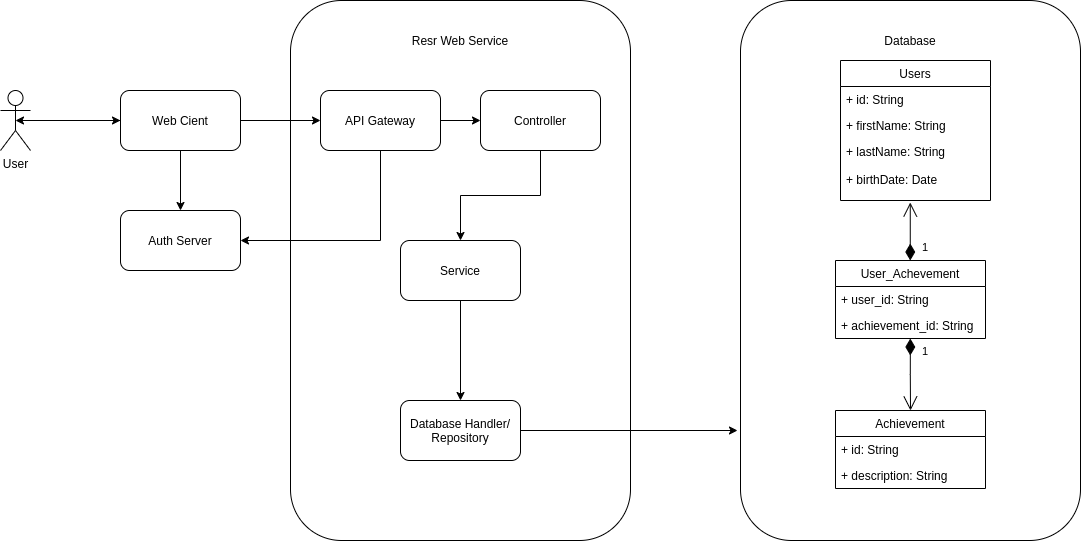

The diagram above was exported from draw.io. Its source (the exported page's mxGraphModel, read from the mxfile embedded in the PNG):
<mxGraphModel dx="1368" dy="806" grid="1" gridSize="10" guides="1" tooltips="1" connect="1" arrows="1" fold="1" page="1" pageScale="1" pageWidth="827" pageHeight="1169" background="#ffffff" math="0" shadow="0">
  <root>
    <mxCell id="0" />
    <mxCell id="1" parent="0" />
    <mxCell id="gmIfj63geafFfgAs9yGf-31" style="edgeStyle=orthogonalEdgeStyle;rounded=0;orthogonalLoop=1;jettySize=auto;html=1;entryX=0;entryY=0.5;entryDx=0;entryDy=0;" edge="1" parent="1" source="gmIfj63geafFfgAs9yGf-1" target="gmIfj63geafFfgAs9yGf-4">
      <mxGeometry relative="1" as="geometry" />
    </mxCell>
    <mxCell id="gmIfj63geafFfgAs9yGf-1" value="User" style="shape=umlActor;verticalLabelPosition=bottom;verticalAlign=top;html=1;outlineConnect=0;" vertex="1" parent="1">
      <mxGeometry x="70" y="100" width="30" height="60" as="geometry" />
    </mxCell>
    <mxCell id="gmIfj63geafFfgAs9yGf-32" style="edgeStyle=orthogonalEdgeStyle;rounded=0;orthogonalLoop=1;jettySize=auto;html=1;entryX=0.5;entryY=0.5;entryDx=0;entryDy=0;entryPerimeter=0;" edge="1" parent="1" source="gmIfj63geafFfgAs9yGf-4" target="gmIfj63geafFfgAs9yGf-1">
      <mxGeometry relative="1" as="geometry" />
    </mxCell>
    <mxCell id="gmIfj63geafFfgAs9yGf-36" style="edgeStyle=orthogonalEdgeStyle;rounded=0;orthogonalLoop=1;jettySize=auto;html=1;" edge="1" parent="1" source="gmIfj63geafFfgAs9yGf-4" target="gmIfj63geafFfgAs9yGf-35">
      <mxGeometry relative="1" as="geometry" />
    </mxCell>
    <mxCell id="gmIfj63geafFfgAs9yGf-39" style="edgeStyle=orthogonalEdgeStyle;rounded=0;orthogonalLoop=1;jettySize=auto;html=1;entryX=0.5;entryY=0;entryDx=0;entryDy=0;" edge="1" parent="1" source="gmIfj63geafFfgAs9yGf-4" target="gmIfj63geafFfgAs9yGf-38">
      <mxGeometry relative="1" as="geometry" />
    </mxCell>
    <mxCell id="gmIfj63geafFfgAs9yGf-4" value="Web Cient" style="rounded=1;whiteSpace=wrap;html=1;" vertex="1" parent="1">
      <mxGeometry x="190" y="100" width="120" height="60" as="geometry" />
    </mxCell>
    <mxCell id="gmIfj63geafFfgAs9yGf-7" value="&lt;span style=&quot;color: rgba(0 , 0 , 0 , 0) ; font-family: monospace ; font-size: 0px&quot;&gt;%3CmxGraphModel%3E%3Croot%3E%3CmxCell%20id%3D%220%22%2F%3E%3CmxCell%20id%3D%221%22%20parent%3D%220%22%2F%3E%3CmxCell%20id%3D%222%22%20value%3D%22Web%20Cient%22%20style%3D%22rounded%3D1%3BwhiteSpace%3Dwrap%3Bhtml%3D1%3B%22%20vertex%3D%221%22%20parent%3D%221%22%3E%3CmxGeometry%20x%3D%22460%22%20y%3D%22120%22%20width%3D%22120%22%20height%3D%2260%22%20as%3D%22geometry%22%2F%3E%3C%2FmxCell%3E%3C%2Froot%3E%3C%2FmxGraphModel%3E&lt;/span&gt;" style="rounded=1;whiteSpace=wrap;html=1;fillColor=none;" vertex="1" parent="1">
      <mxGeometry x="360" y="10" width="340" height="540" as="geometry" />
    </mxCell>
    <mxCell id="gmIfj63geafFfgAs9yGf-8" value="Resr Web Service" style="text;html=1;strokeColor=none;fillColor=none;align=center;verticalAlign=middle;whiteSpace=wrap;rounded=0;" vertex="1" parent="1">
      <mxGeometry x="470" y="40" width="120" height="20" as="geometry" />
    </mxCell>
    <mxCell id="gmIfj63geafFfgAs9yGf-13" style="edgeStyle=orthogonalEdgeStyle;rounded=0;orthogonalLoop=1;jettySize=auto;html=1;" edge="1" parent="1" source="gmIfj63geafFfgAs9yGf-9" target="gmIfj63geafFfgAs9yGf-10">
      <mxGeometry relative="1" as="geometry" />
    </mxCell>
    <mxCell id="gmIfj63geafFfgAs9yGf-9" value="Controller" style="rounded=1;whiteSpace=wrap;html=1;" vertex="1" parent="1">
      <mxGeometry x="550" y="100" width="120" height="60" as="geometry" />
    </mxCell>
    <mxCell id="gmIfj63geafFfgAs9yGf-14" style="edgeStyle=orthogonalEdgeStyle;rounded=0;orthogonalLoop=1;jettySize=auto;html=1;entryX=0.5;entryY=0;entryDx=0;entryDy=0;" edge="1" parent="1" source="gmIfj63geafFfgAs9yGf-10" target="gmIfj63geafFfgAs9yGf-11">
      <mxGeometry relative="1" as="geometry" />
    </mxCell>
    <mxCell id="gmIfj63geafFfgAs9yGf-10" value="Service" style="rounded=1;whiteSpace=wrap;html=1;" vertex="1" parent="1">
      <mxGeometry x="470" y="250" width="120" height="60" as="geometry" />
    </mxCell>
    <mxCell id="gmIfj63geafFfgAs9yGf-16" style="edgeStyle=orthogonalEdgeStyle;rounded=0;orthogonalLoop=1;jettySize=auto;html=1;" edge="1" parent="1" source="gmIfj63geafFfgAs9yGf-11">
      <mxGeometry relative="1" as="geometry">
        <mxPoint x="807" y="440" as="targetPoint" />
      </mxGeometry>
    </mxCell>
    <mxCell id="gmIfj63geafFfgAs9yGf-11" value="Database Handler/&lt;br&gt;Repository" style="rounded=1;whiteSpace=wrap;html=1;" vertex="1" parent="1">
      <mxGeometry x="470" y="410" width="120" height="60" as="geometry" />
    </mxCell>
    <mxCell id="gmIfj63geafFfgAs9yGf-15" value="&lt;span style=&quot;color: rgba(0 , 0 , 0 , 0) ; font-family: monospace ; font-size: 0px&quot;&gt;%3CmxGraphModel%3E%3Croot%3E%3CmxCell%20id%3D%220%22%2F%3E%3CmxCell%20id%3D%221%22%20parent%3D%220%22%2F%3E%3CmxCell%20id%3D%222%22%20value%3D%22Web%20Cient%22%20style%3D%22rounded%3D1%3BwhiteSpace%3Dwrap%3Bhtml%3D1%3B%22%20vertex%3D%221%22%20parent%3D%221%22%3E%3CmxGeometry%20x%3D%22460%22%20y%3D%22120%22%20width%3D%22120%22%20height%3D%2260%22%20as%3D%22geometry%22%2F%3E%3C%2FmxCell%3E%3C%2Froot%3E%3C%2FmxGraphModel%3E&lt;/span&gt;" style="rounded=1;whiteSpace=wrap;html=1;fillColor=none;" vertex="1" parent="1">
      <mxGeometry x="810" y="10" width="340" height="540" as="geometry" />
    </mxCell>
    <mxCell id="gmIfj63geafFfgAs9yGf-17" value="Database" style="text;html=1;strokeColor=none;fillColor=none;align=center;verticalAlign=middle;whiteSpace=wrap;rounded=0;" vertex="1" parent="1">
      <mxGeometry x="960" y="40" width="40" height="20" as="geometry" />
    </mxCell>
    <mxCell id="gmIfj63geafFfgAs9yGf-18" value="Users" style="swimlane;fontStyle=0;childLayout=stackLayout;horizontal=1;startSize=26;fillColor=none;horizontalStack=0;resizeParent=1;resizeParentMax=0;resizeLast=0;collapsible=1;marginBottom=0;" vertex="1" parent="1">
      <mxGeometry x="910" y="70" width="150" height="140" as="geometry" />
    </mxCell>
    <mxCell id="gmIfj63geafFfgAs9yGf-19" value="+ id: String" style="text;strokeColor=none;fillColor=none;align=left;verticalAlign=top;spacingLeft=4;spacingRight=4;overflow=hidden;rotatable=0;points=[[0,0.5],[1,0.5]];portConstraint=eastwest;" vertex="1" parent="gmIfj63geafFfgAs9yGf-18">
      <mxGeometry y="26" width="150" height="26" as="geometry" />
    </mxCell>
    <mxCell id="gmIfj63geafFfgAs9yGf-20" value="+ firstName: String" style="text;strokeColor=none;fillColor=none;align=left;verticalAlign=top;spacingLeft=4;spacingRight=4;overflow=hidden;rotatable=0;points=[[0,0.5],[1,0.5]];portConstraint=eastwest;" vertex="1" parent="gmIfj63geafFfgAs9yGf-18">
      <mxGeometry y="52" width="150" height="26" as="geometry" />
    </mxCell>
    <mxCell id="gmIfj63geafFfgAs9yGf-21" value="+ lastName: String&#10;&#10;+ birthDate: Date" style="text;strokeColor=none;fillColor=none;align=left;verticalAlign=top;spacingLeft=4;spacingRight=4;overflow=hidden;rotatable=0;points=[[0,0.5],[1,0.5]];portConstraint=eastwest;" vertex="1" parent="gmIfj63geafFfgAs9yGf-18">
      <mxGeometry y="78" width="150" height="62" as="geometry" />
    </mxCell>
    <mxCell id="gmIfj63geafFfgAs9yGf-22" value="User_Achevement" style="swimlane;fontStyle=0;childLayout=stackLayout;horizontal=1;startSize=26;fillColor=none;horizontalStack=0;resizeParent=1;resizeParentMax=0;resizeLast=0;collapsible=1;marginBottom=0;" vertex="1" parent="1">
      <mxGeometry x="905" y="270" width="150" height="78" as="geometry" />
    </mxCell>
    <mxCell id="gmIfj63geafFfgAs9yGf-23" value="+ user_id: String" style="text;strokeColor=none;fillColor=none;align=left;verticalAlign=top;spacingLeft=4;spacingRight=4;overflow=hidden;rotatable=0;points=[[0,0.5],[1,0.5]];portConstraint=eastwest;" vertex="1" parent="gmIfj63geafFfgAs9yGf-22">
      <mxGeometry y="26" width="150" height="26" as="geometry" />
    </mxCell>
    <mxCell id="gmIfj63geafFfgAs9yGf-24" value="+ achievement_id: String" style="text;strokeColor=none;fillColor=none;align=left;verticalAlign=top;spacingLeft=4;spacingRight=4;overflow=hidden;rotatable=0;points=[[0,0.5],[1,0.5]];portConstraint=eastwest;" vertex="1" parent="gmIfj63geafFfgAs9yGf-22">
      <mxGeometry y="52" width="150" height="26" as="geometry" />
    </mxCell>
    <mxCell id="gmIfj63geafFfgAs9yGf-26" value="Achievement" style="swimlane;fontStyle=0;childLayout=stackLayout;horizontal=1;startSize=26;fillColor=none;horizontalStack=0;resizeParent=1;resizeParentMax=0;resizeLast=0;collapsible=1;marginBottom=0;" vertex="1" parent="1">
      <mxGeometry x="905" y="420" width="150" height="78" as="geometry" />
    </mxCell>
    <mxCell id="gmIfj63geafFfgAs9yGf-27" value="+ id: String" style="text;strokeColor=none;fillColor=none;align=left;verticalAlign=top;spacingLeft=4;spacingRight=4;overflow=hidden;rotatable=0;points=[[0,0.5],[1,0.5]];portConstraint=eastwest;" vertex="1" parent="gmIfj63geafFfgAs9yGf-26">
      <mxGeometry y="26" width="150" height="26" as="geometry" />
    </mxCell>
    <mxCell id="gmIfj63geafFfgAs9yGf-28" value="+ description: String" style="text;strokeColor=none;fillColor=none;align=left;verticalAlign=top;spacingLeft=4;spacingRight=4;overflow=hidden;rotatable=0;points=[[0,0.5],[1,0.5]];portConstraint=eastwest;" vertex="1" parent="gmIfj63geafFfgAs9yGf-26">
      <mxGeometry y="52" width="150" height="26" as="geometry" />
    </mxCell>
    <mxCell id="gmIfj63geafFfgAs9yGf-33" value="1" style="endArrow=open;html=1;endSize=12;startArrow=diamondThin;startSize=14;startFill=1;edgeStyle=orthogonalEdgeStyle;align=left;verticalAlign=bottom;rounded=0;" edge="1" parent="1">
      <mxGeometry x="-0.8462" y="-10" relative="1" as="geometry">
        <mxPoint x="979.76" y="270" as="sourcePoint" />
        <mxPoint x="979.76" y="212" as="targetPoint" />
        <mxPoint as="offset" />
      </mxGeometry>
    </mxCell>
    <mxCell id="gmIfj63geafFfgAs9yGf-34" value="1" style="endArrow=open;html=1;endSize=12;startArrow=diamondThin;startSize=14;startFill=1;edgeStyle=orthogonalEdgeStyle;align=left;verticalAlign=bottom;rounded=0;entryX=0.5;entryY=0;entryDx=0;entryDy=0;" edge="1" parent="1" target="gmIfj63geafFfgAs9yGf-26">
      <mxGeometry x="-0.3908" y="10" relative="1" as="geometry">
        <mxPoint x="979.83" y="348" as="sourcePoint" />
        <mxPoint x="979.83" y="398" as="targetPoint" />
        <mxPoint as="offset" />
      </mxGeometry>
    </mxCell>
    <mxCell id="gmIfj63geafFfgAs9yGf-37" style="edgeStyle=orthogonalEdgeStyle;rounded=0;orthogonalLoop=1;jettySize=auto;html=1;" edge="1" parent="1" source="gmIfj63geafFfgAs9yGf-35" target="gmIfj63geafFfgAs9yGf-9">
      <mxGeometry relative="1" as="geometry" />
    </mxCell>
    <mxCell id="gmIfj63geafFfgAs9yGf-40" style="edgeStyle=orthogonalEdgeStyle;rounded=0;orthogonalLoop=1;jettySize=auto;html=1;entryX=1;entryY=0.5;entryDx=0;entryDy=0;" edge="1" parent="1" source="gmIfj63geafFfgAs9yGf-35" target="gmIfj63geafFfgAs9yGf-38">
      <mxGeometry relative="1" as="geometry">
        <mxPoint x="340" y="250" as="targetPoint" />
        <Array as="points">
          <mxPoint x="450" y="250" />
        </Array>
      </mxGeometry>
    </mxCell>
    <mxCell id="gmIfj63geafFfgAs9yGf-35" value="API Gateway" style="rounded=1;whiteSpace=wrap;html=1;" vertex="1" parent="1">
      <mxGeometry x="390" y="100" width="120" height="60" as="geometry" />
    </mxCell>
    <mxCell id="gmIfj63geafFfgAs9yGf-38" value="Auth Server" style="rounded=1;whiteSpace=wrap;html=1;" vertex="1" parent="1">
      <mxGeometry x="190" y="220" width="120" height="60" as="geometry" />
    </mxCell>
  </root>
</mxGraphModel>